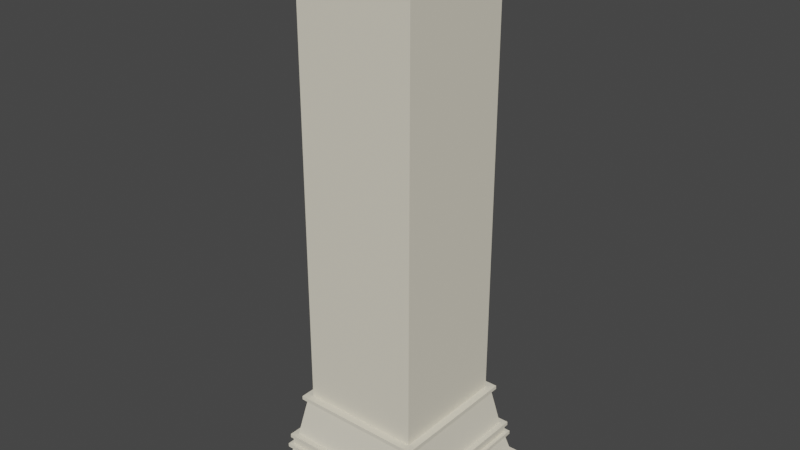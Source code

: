 # Source: StandPillarFlat.blend  (saved by Blender 3.4.6; exported with 4.5.12 LTS)
import bpy
from mathutils import Matrix  # noqa: F401  (used for matrix-valued properties, if any)

bpy.ops.wm.read_factory_settings(use_empty=True)
scene = bpy.context.scene
scene.name = 'Scene'

# ---- collections
col_collection = bpy.data.collections.new('Collection'); scene.collection.children.link(col_collection)

# ---- materials (node trees are filled in below, after node groups)
mat_plaster = bpy.data.materials.new('Plaster')
mat_plaster.alpha_threshold = 0.0
mat_plaster.use_transparent_shadow = False
mat_plaster.roughness = 0.5
mat_plaster.line_color = (0.0, 0.0, 0.0, 1.0)

# ---- material node trees
mat_plaster.use_nodes = True; mat_plaster.node_tree.nodes.clear()
_N = mat_plaster.node_tree.nodes; _L = mat_plaster.node_tree.links
n0 = _N.new('ShaderNodeOutputMaterial'); n0.name = 'Material Output'; n0.location = (300, 300)
n1 = _N.new('ShaderNodeBsdfPrincipled'); n1.name = 'Principled BSDF'; n1.location = (10, 300)
n1.distribution = 'GGX'
n1.subsurface_method = 'RANDOM_WALK_SKIN'
n1.inputs[0].default_value = (0.8, 0.7496, 0.6098, 1.0)
n1.inputs[2].default_value = 0.789
n1.inputs[3].default_value = 1.45
n1.inputs[27].default_value = (0.0, 0.0, 0.0, 1.0)
n1.inputs[28].default_value = 1.0
_L.new(n1.outputs[0], n0.inputs[0])
n0.is_active_output = True

# ---- world
world_world = bpy.data.worlds.new('World'); scene.world = world_world
world_world.use_nodes = True; world_world.node_tree.nodes.clear()
_N = world_world.node_tree.nodes; _L = world_world.node_tree.links
n0 = _N.new('ShaderNodeOutputWorld'); n0.name = 'World Output'; n0.location = (300, 300)
n1 = _N.new('ShaderNodeBackground'); n1.name = 'Background'; n1.location = (10, 300)
n1.inputs[0].default_value = (0.05088, 0.05088, 0.05088, 1.0)
_L.new(n1.outputs[0], n0.inputs[0])
n0.is_active_output = True
world_world.color = (0.05088, 0.05088, 0.05088)
world_world.use_sun_shadow = False
world_world.sun_shadow_jitter_overblur = 0.0

# ---- meshes
me_cube = bpy.data.meshes.new('Cube')
me_cube.from_pydata([(7.33e-09, 0.2244, 0.0216), (7.33e-09, 0.204, 0.1032), (0.255, 0.255, 0.0216), (0.255, 0.255, 0.001196), (0.2244, 2.546e-07, 0.0216), (0.204, 2.546e-07, 0.1032), (0.255, 2.546e-07, 0.0216), (0.255, 2.546e-07, 0.001196), (0.204, 0.204, 0.1032), (0.2244, 0.2244, 0.0216), (7.33e-09, 0.255, 0.001196), (7.33e-09, 0.255, 0.0216), (7.33e-09, 0.204, 0.1134), (0.204, 2.546e-07, 0.1134), (0.204, 0.204, 0.1134), (0.2142, 2.546e-07, 0.1032), (0.2142, 0.204, 0.1032), (0.2142, 2.546e-07, 0.1134), (0.2142, 0.204, 0.1134), (7.33e-09, 0.2142, 0.1032), (0.204, 0.2142, 0.1032), (7.33e-09, 0.2142, 0.1134), (0.204, 0.2142, 0.1134), (0.2142, 0.2142, 0.1032), (0.2142, 0.2142, 0.1134), (7.33e-09, 0.204, 0.1338), (0.204, 2.546e-07, 0.1338), (0.204, 0.204, 0.1338), (7.33e-09, 0.204, 0.144), (0.204, 2.546e-07, 0.144), (0.1938, 0.1938, 0.144), (0.2091, 2.546e-07, 0.1338), (0.2091, 0.204, 0.1338), (0.2091, 2.546e-07, 0.144), (0.2091, 0.204, 0.144), (7.33e-09, 0.2091, 0.1338), (0.204, 0.2091, 0.1338), (7.33e-09, 0.2091, 0.144), (0.204, 0.2091, 0.144), (0.2091, 0.2091, 0.1338), (0.2091, 0.2091, 0.144), (0.204, 0.204, 0.144), (0.1938, 2.546e-07, 0.144), (7.33e-09, 0.1938, 0.144), (0.1734, 0.1734, 0.2562), (0.1734, 2.546e-07, 0.2562), (7.33e-09, 0.1734, 0.2562), (0.1632, 0.1632, 0.2664), (0.1632, 2.546e-07, 0.2664), (7.33e-09, 0.1632, 0.2664), (0.1734, 0.1836, 0.2562), (7.33e-09, 0.1836, 0.2562), (0.1734, 0.1836, 0.2664), (7.33e-09, 0.1836, 0.2664), (0.1836, 0.1734, 0.2562), (0.1836, 2.546e-07, 0.2562), (0.1836, 0.1734, 0.2664), (0.1836, 2.546e-07, 0.2664), (0.1836, 0.1836, 0.2562), (0.1836, 0.1836, 0.2664), (7.33e-09, 0.1734, 0.2664), (0.1734, 0.1734, 0.2664), (0.1734, 2.546e-07, 0.2664), (0.1632, 0.1632, 1.527), (0.1632, 2.409e-07, 1.527), (7.33e-09, 0.1632, 1.527), (-0.255, 0.255, 0.0216), (-0.255, 0.255, 0.001196), (-0.2244, 2.546e-07, 0.0216), (-0.204, 2.546e-07, 0.1032), (-0.255, 2.546e-07, 0.0216), (-0.255, 2.546e-07, 0.001196), (-0.204, 0.204, 0.1032), (-0.2244, 0.2244, 0.0216), (-0.204, 2.546e-07, 0.1134), (-0.204, 0.204, 0.1134), (-0.2142, 2.546e-07, 0.1032), (-0.2142, 0.204, 0.1032), (-0.2142, 2.546e-07, 0.1134), (-0.2142, 0.204, 0.1134), (-0.204, 0.2142, 0.1032), (-0.204, 0.2142, 0.1134), (-0.2142, 0.2142, 0.1032), (-0.2142, 0.2142, 0.1134), (-0.204, 2.546e-07, 0.1338), (-0.204, 0.204, 0.1338), (-0.204, 2.546e-07, 0.144), (-0.1938, 0.1938, 0.144), (-0.2091, 2.546e-07, 0.1338), (-0.2091, 0.204, 0.1338), (-0.2091, 2.546e-07, 0.144), (-0.2091, 0.204, 0.144), (-0.204, 0.2091, 0.1338), (-0.204, 0.2091, 0.144), (-0.2091, 0.2091, 0.1338), (-0.2091, 0.2091, 0.144), (-0.204, 0.204, 0.144), (-0.1938, 2.546e-07, 0.144), (-0.1734, 0.1734, 0.2562), (-0.1734, 2.546e-07, 0.2562), (-0.1632, 0.1632, 0.2664), (-0.1632, 2.546e-07, 0.2664), (-0.1734, 0.1836, 0.2562), (-0.1734, 0.1836, 0.2664), (-0.1836, 0.1734, 0.2562), (-0.1836, 2.546e-07, 0.2562), (-0.1836, 0.1734, 0.2664), (-0.1836, 2.546e-07, 0.2664), (-0.1836, 0.1836, 0.2562), (-0.1836, 0.1836, 0.2664), (-0.1734, 0.1734, 0.2664), (-0.1734, 2.546e-07, 0.2664), (-0.1632, 0.1632, 1.527), (-0.1632, 2.683e-07, 1.527), (7.33e-09, -0.2244, 0.0216), (7.33e-09, -0.204, 0.1032), (0.255, -0.255, 0.0216), (0.255, -0.255, 0.001196), (0.204, -0.204, 0.1032), (0.2244, -0.2244, 0.0216), (7.33e-09, -0.255, 0.001196), (7.33e-09, -0.255, 0.0216), (7.33e-09, -0.204, 0.1134), (0.204, -0.204, 0.1134), (0.2142, -0.204, 0.1032), (0.2142, -0.204, 0.1134), (7.33e-09, -0.2142, 0.1032), (0.204, -0.2142, 0.1032), (7.33e-09, -0.2142, 0.1134), (0.204, -0.2142, 0.1134), (0.2142, -0.2142, 0.1032), (0.2142, -0.2142, 0.1134), (7.33e-09, -0.204, 0.1338), (0.204, -0.204, 0.1338), (7.33e-09, -0.204, 0.144), (0.1938, -0.1938, 0.144), (0.2091, -0.204, 0.1338), (0.2091, -0.204, 0.144), (7.33e-09, -0.2091, 0.1338), (0.204, -0.2091, 0.1338), (7.33e-09, -0.2091, 0.144), (0.204, -0.2091, 0.144), (0.2091, -0.2091, 0.1338), (0.2091, -0.2091, 0.144), (0.204, -0.204, 0.144), (7.33e-09, -0.1938, 0.144), (0.1734, -0.1734, 0.2562), (7.33e-09, -0.1734, 0.2562), (0.1632, -0.1632, 0.2664), (7.33e-09, -0.1632, 0.2664), (0.1734, -0.1836, 0.2562), (7.33e-09, -0.1836, 0.2562), (0.1734, -0.1836, 0.2664), (7.33e-09, -0.1836, 0.2664), (0.1836, -0.1734, 0.2562), (0.1836, -0.1734, 0.2664), (0.1836, -0.1836, 0.2562), (0.1836, -0.1836, 0.2664), (7.33e-09, -0.1734, 0.2664), (0.1734, -0.1734, 0.2664), (0.1632, -0.1632, 1.527), (7.33e-09, -0.1632, 1.527), (-0.255, -0.255, 0.0216), (-0.255, -0.255, 0.001196), (-0.204, -0.204, 0.1032), (-0.2244, -0.2244, 0.0216), (-0.204, -0.204, 0.1134), (-0.2142, -0.204, 0.1032), (-0.2142, -0.204, 0.1134), (-0.204, -0.2142, 0.1032), (-0.204, -0.2142, 0.1134), (-0.2142, -0.2142, 0.1032), (-0.2142, -0.2142, 0.1134), (-0.204, -0.204, 0.1338), (-0.1938, -0.1938, 0.144), (-0.2091, -0.204, 0.1338), (-0.2091, -0.204, 0.144), (-0.204, -0.2091, 0.1338), (-0.204, -0.2091, 0.144), (-0.2091, -0.2091, 0.1338), (-0.2091, -0.2091, 0.144), (-0.204, -0.204, 0.144), (-0.1734, -0.1734, 0.2562), (-0.1632, -0.1632, 0.2664), (-0.1734, -0.1836, 0.2562), (-0.1734, -0.1836, 0.2664), (-0.1836, -0.1734, 0.2562), (-0.1836, -0.1734, 0.2664), (-0.1836, -0.1836, 0.2562), (-0.1836, -0.1836, 0.2664), (-0.1734, -0.1734, 0.2664), (-0.1632, -0.1632, 1.527)], [], [(3, 2, 6, 7), (9, 0, 1, 8), (2, 11, 0, 9), (6, 2, 9, 4), (4, 9, 8, 5), (10, 11, 2, 3), (16, 8, 20, 23), (15, 16, 18, 17), (5, 8, 16, 15), (14, 13, 17, 18), (20, 19, 21, 22), (20, 22, 24, 23), (12, 14, 22, 21), (18, 16, 23, 24), (8, 1, 19, 20), (14, 18, 24, 22), (14, 12, 25, 27), (13, 14, 27, 26), (27, 25, 35, 36), (41, 29, 33, 34), (31, 32, 34, 33), (32, 27, 36, 39), (26, 27, 32, 31), (36, 35, 37, 38), (36, 38, 40, 39), (34, 32, 39, 40), (28, 41, 38, 37), (41, 34, 40, 38), (30, 43, 46, 44), (30, 42, 29, 41), (43, 30, 41, 28), (42, 30, 44, 45), (48, 47, 63, 64), (50, 51, 53, 52), (44, 46, 51, 50), (52, 61, 56, 59), (60, 61, 52, 53), (55, 54, 56, 57), (56, 54, 58, 59), (61, 62, 57, 56), (50, 52, 59, 58), (45, 44, 54, 55), (44, 50, 58, 54), (49, 47, 61, 60), (47, 48, 62, 61), (47, 49, 65, 63), (67, 71, 70, 66), (73, 72, 1, 0), (66, 73, 0, 11), (70, 68, 73, 66), (68, 69, 72, 73), (10, 67, 66, 11), (77, 82, 80, 72), (76, 78, 79, 77), (69, 76, 77, 72), (75, 79, 78, 74), (80, 81, 21, 19), (80, 82, 83, 81), (12, 21, 81, 75), (79, 83, 82, 77), (72, 80, 19, 1), (75, 81, 83, 79), (75, 85, 25, 12), (74, 84, 85, 75), (85, 92, 35, 25), (96, 91, 90, 86), (88, 90, 91, 89), (89, 94, 92, 85), (84, 88, 89, 85), (92, 93, 37, 35), (92, 94, 95, 93), (91, 95, 94, 89), (28, 37, 93, 96), (96, 93, 95, 91), (87, 98, 46, 43), (87, 96, 86, 97), (43, 28, 96, 87), (97, 99, 98, 87), (101, 113, 112, 100), (102, 103, 53, 51), (98, 102, 51, 46), (103, 109, 106, 110), (60, 53, 103, 110), (105, 107, 106, 104), (106, 109, 108, 104), (110, 106, 107, 111), (102, 108, 109, 103), (99, 105, 104, 98), (98, 104, 108, 102), (49, 60, 110, 100), (100, 110, 111, 101), (100, 112, 65, 49), (117, 7, 6, 116), (119, 118, 115, 114), (116, 119, 114, 121), (6, 4, 119, 116), (4, 5, 118, 119), (120, 117, 116, 121), (124, 130, 127, 118), (15, 17, 125, 124), (5, 15, 124, 118), (123, 125, 17, 13), (127, 129, 128, 126), (127, 130, 131, 129), (122, 128, 129, 123), (125, 131, 130, 124), (118, 127, 126, 115), (123, 129, 131, 125), (123, 133, 132, 122), (13, 26, 133, 123), (133, 139, 138, 132), (144, 137, 33, 29), (31, 33, 137, 136), (136, 142, 139, 133), (26, 31, 136, 133), (139, 141, 140, 138), (139, 142, 143, 141), (137, 143, 142, 136), (134, 140, 141, 144), (144, 141, 143, 137), (135, 146, 147, 145), (135, 144, 29, 42), (145, 134, 144, 135), (42, 45, 146, 135), (48, 64, 160, 148), (150, 152, 153, 151), (146, 150, 151, 147), (152, 157, 155, 159), (158, 153, 152, 159), (55, 57, 155, 154), (155, 157, 156, 154), (159, 155, 57, 62), (150, 156, 157, 152), (45, 55, 154, 146), (146, 154, 156, 150), (149, 158, 159, 148), (148, 159, 62, 48), (148, 160, 161, 149), (163, 162, 70, 71), (165, 114, 115, 164), (162, 121, 114, 165), (70, 162, 165, 68), (68, 165, 164, 69), (120, 121, 162, 163), (167, 164, 169, 171), (76, 167, 168, 78), (69, 164, 167, 76), (166, 74, 78, 168), (169, 126, 128, 170), (169, 170, 172, 171), (122, 166, 170, 128), (168, 167, 171, 172), (164, 115, 126, 169), (166, 168, 172, 170), (166, 122, 132, 173), (74, 166, 173, 84), (173, 132, 138, 177), (181, 86, 90, 176), (88, 175, 176, 90), (175, 173, 177, 179), (84, 173, 175, 88), (177, 138, 140, 178), (177, 178, 180, 179), (176, 175, 179, 180), (134, 181, 178, 140), (181, 176, 180, 178), (174, 145, 147, 182), (174, 97, 86, 181), (145, 174, 181, 134), (97, 174, 182, 99), (101, 183, 191, 113), (184, 151, 153, 185), (182, 147, 151, 184), (185, 190, 187, 189), (158, 190, 185, 153), (105, 186, 187, 107), (187, 186, 188, 189), (190, 111, 107, 187), (184, 185, 189, 188), (99, 182, 186, 105), (182, 184, 188, 186), (149, 183, 190, 158), (183, 101, 111, 190), (183, 149, 161, 191)])
_uv = me_cube.uv_layers.new(name='UVMap')
_uv.uv.foreach_set('vector', [0.375, 0.25, 0.625, 0.25, 0.625, 0.375, 0.375, 0.375, 0.875, 0.75, 0.875, 0.625, 0.875, 0.625, 0.875, 0.75, 0.875, 0.75, 0.875, 0.625, 0.875, 0.625, 0.875, 0.75, 0.625, 0.375, 0.625, 0.25, 0.625, 0.25, 0.625, 0.375, 0.625, 0.375, 0.625, 0.25, 0.625, 0.25, 0.625, 0.375, 0.625, 0.625, 0.875, 0.625, 0.875, 0.75, 0.625, 0.75, 0.625, 0.25, 0.625, 0.25, 0.625, 0.25, 0.625, 0.25, 0.625, 0.375, 0.625, 0.25, 0.625, 0.25, 0.625, 0.375, 0.625, 0.375, 0.625, 0.25, 0.625, 0.25, 0.625, 0.375, 0.375, 0.5, 0.25, 0.5, 0.25, 0.5, 0.375, 0.5, 0.875, 0.75, 0.875, 0.625, 0.875, 0.625, 0.875, 0.75, 0.875, 0.75, 0.875, 0.75, 0.875, 0.75, 0.875, 0.75, 0.375, 0.625, 0.375, 0.5, 0.375, 0.5, 0.375, 0.625, 0.625, 0.25, 0.625, 0.25, 0.625, 0.25, 0.625, 0.25, 0.875, 0.75, 0.875, 0.625, 0.875, 0.625, 0.875, 0.75, 0.375, 0.5, 0.375, 0.5, 0.375, 0.5, 0.375, 0.5, 0.375, 0.5, 0.375, 0.625, 0.375, 0.625, 0.375, 0.5, 0.25, 0.5, 0.375, 0.5, 0.375, 0.5, 0.25, 0.5, 0.375, 0.5, 0.375, 0.625, 0.375, 0.625, 0.375, 0.5, 0.0, 0.0, 0.0, 0.0, 0.0, 0.0, 0.0, 0.0, 0.25, 0.5, 0.375, 0.5, 0.375, 0.5, 0.25, 0.5, 0.375, 0.5, 0.375, 0.5, 0.375, 0.5, 0.375, 0.5, 0.25, 0.5, 0.375, 0.5, 0.375, 0.5, 0.25, 0.5, 0.375, 0.5, 0.375, 0.625, 0.375, 0.625, 0.375, 0.5, 0.375, 0.5, 0.375, 0.5, 0.375, 0.5, 0.375, 0.5, 0.375, 0.5, 0.375, 0.5, 0.375, 0.5, 0.375, 0.5, 0.0, 0.0, 0.0, 0.0, 0.0, 0.0, 0.0, 0.0, 0.0, 0.0, 0.0, 0.0, 0.0, 0.0, 0.0, 0.0, 0.0, 0.0, 0.0, 0.0, 0.0, 0.0, 0.0, 0.0, 0.0, 0.0, 0.0, 0.0, 0.0, 0.0, 0.0, 0.0, 0.0, 0.0, 0.0, 0.0, 0.0, 0.0, 0.0, 0.0, 0.0, 0.0, 0.0, 0.0, 0.0, 0.0, 0.0, 0.0, 0.0, 0.0, 0.0, 0.0, 0.0, 0.0, 0.0, 0.0, 0.0, 0.0, 0.0, 0.0, 0.0, 0.0, 0.0, 0.0, 0.0, 0.0, 0.0, 0.0, 0.0, 0.0, 0.0, 0.0, 0.0, 0.0, 0.0, 0.0, 0.0, 0.0, 0.0, 0.0, 0.0, 0.0, 0.0, 0.0, 0.0, 0.0, 0.0, 0.0, 0.0, 0.0, 0.0, 0.0, 0.0, 0.0, 0.0, 0.0, 0.0, 0.0, 0.0, 0.0, 0.0, 0.0, 0.0, 0.0, 0.0, 0.0, 0.0, 0.0, 0.0, 0.0, 0.0, 0.0, 0.0, 0.0, 0.0, 0.0, 0.0, 0.0, 0.0, 0.0, 0.0, 0.0, 0.0, 0.0, 0.0, 0.0, 0.0, 0.0, 0.0, 0.0, 0.0, 0.0, 0.0, 0.0, 0.0, 0.0, 0.0, 0.0, 0.0, 0.0, 0.0, 0.0, 0.0, 0.0, 0.0, 0.0, 0.0, 0.0, 0.0, 0.0, 0.0, 0.0, 0.0, 0.0, 0.0, 0.0, 0.0, 0.0, 0.0, 0.0, 0.375, 0.25, 0.375, 0.375, 0.625, 0.375, 0.625, 0.25, 0.875, 0.75, 0.875, 0.75, 0.875, 0.625, 0.875, 0.625, 0.875, 0.75, 0.875, 0.75, 0.875, 0.625, 0.875, 0.625, 0.625, 0.375, 0.625, 0.375, 0.625, 0.25, 0.625, 0.25, 0.625, 0.375, 0.625, 0.375, 0.625, 0.25, 0.625, 0.25, 0.625, 0.625, 0.625, 0.75, 0.875, 0.75, 0.875, 0.625, 0.625, 0.25, 0.625, 0.25, 0.625, 0.25, 0.625, 0.25, 0.625, 0.375, 0.625, 0.375, 0.625, 0.25, 0.625, 0.25, 0.625, 0.375, 0.625, 0.375, 0.625, 0.25, 0.625, 0.25, 0.375, 0.5, 0.375, 0.5, 0.25, 0.5, 0.25, 0.5, 0.875, 0.75, 0.875, 0.75, 0.875, 0.625, 0.875, 0.625, 0.875, 0.75, 0.875, 0.75, 0.875, 0.75, 0.875, 0.75, 0.375, 0.625, 0.375, 0.625, 0.375, 0.5, 0.375, 0.5, 0.625, 0.25, 0.625, 0.25, 0.625, 0.25, 0.625, 0.25, 0.875, 0.75, 0.875, 0.75, 0.875, 0.625, 0.875, 0.625, 0.375, 0.5, 0.375, 0.5, 0.375, 0.5, 0.375, 0.5, 0.375, 0.5, 0.375, 0.5, 0.375, 0.625, 0.375, 0.625, 0.25, 0.5, 0.25, 0.5, 0.375, 0.5, 0.375, 0.5, 0.375, 0.5, 0.375, 0.5, 0.375, 0.625, 0.375, 0.625, 0.0, 0.0, 0.0, 0.0, 0.0, 0.0, 0.0, 0.0, 0.25, 0.5, 0.25, 0.5, 0.375, 0.5, 0.375, 0.5, 0.375, 0.5, 0.375, 0.5, 0.375, 0.5, 0.375, 0.5, 0.25, 0.5, 0.25, 0.5, 0.375, 0.5, 0.375, 0.5, 0.375, 0.5, 0.375, 0.5, 0.375, 0.625, 0.375, 0.625, 0.375, 0.5, 0.375, 0.5, 0.375, 0.5, 0.375, 0.5, 0.375, 0.5, 0.375, 0.5, 0.375, 0.5, 0.375, 0.5, 0.0, 0.0, 0.0, 0.0, 0.0, 0.0, 0.0, 0.0, 0.0, 0.0, 0.0, 0.0, 0.0, 0.0, 0.0, 0.0, 0.0, 0.0, 0.0, 0.0, 0.0, 0.0, 0.0, 0.0, 0.0, 0.0, 0.0, 0.0, 0.0, 0.0, 0.0, 0.0, 0.0, 0.0, 0.0, 0.0, 0.0, 0.0, 0.0, 0.0, 0.0, 0.0, 0.0, 0.0, 0.0, 0.0, 0.0, 0.0, 0.0, 0.0, 0.0, 0.0, 0.0, 0.0, 0.0, 0.0, 0.0, 0.0, 0.0, 0.0, 0.0, 0.0, 0.0, 0.0, 0.0, 0.0, 0.0, 0.0, 0.0, 0.0, 0.0, 0.0, 0.0, 0.0, 0.0, 0.0, 0.0, 0.0, 0.0, 0.0, 0.0, 0.0, 0.0, 0.0, 0.0, 0.0, 0.0, 0.0, 0.0, 0.0, 0.0, 0.0, 0.0, 0.0, 0.0, 0.0, 0.0, 0.0, 0.0, 0.0, 0.0, 0.0, 0.0, 0.0, 0.0, 0.0, 0.0, 0.0, 0.0, 0.0, 0.0, 0.0, 0.0, 0.0, 0.0, 0.0, 0.0, 0.0, 0.0, 0.0, 0.0, 0.0, 0.0, 0.0, 0.0, 0.0, 0.0, 0.0, 0.0, 0.0, 0.0, 0.0, 0.0, 0.0, 0.0, 0.0, 0.0, 0.0, 0.0, 0.0, 0.0, 0.0, 0.0, 0.0, 0.0, 0.0, 0.0, 0.0, 0.0, 0.0, 0.0, 0.0, 0.0, 0.0, 0.0, 0.0, 0.0, 0.0, 0.0, 0.0, 0.375, 0.25, 0.375, 0.375, 0.625, 0.375, 0.625, 0.25, 0.875, 0.75, 0.875, 0.75, 0.875, 0.625, 0.875, 0.625, 0.875, 0.75, 0.875, 0.75, 0.875, 0.625, 0.875, 0.625, 0.625, 0.375, 0.625, 0.375, 0.625, 0.25, 0.625, 0.25, 0.625, 0.375, 0.625, 0.375, 0.625, 0.25, 0.625, 0.25, 0.625, 0.625, 0.625, 0.75, 0.875, 0.75, 0.875, 0.625, 0.625, 0.25, 0.625, 0.25, 0.625, 0.25, 0.625, 0.25, 0.625, 0.375, 0.625, 0.375, 0.625, 0.25, 0.625, 0.25, 0.625, 0.375, 0.625, 0.375, 0.625, 0.25, 0.625, 0.25, 0.375, 0.5, 0.375, 0.5, 0.25, 0.5, 0.25, 0.5, 0.875, 0.75, 0.875, 0.75, 0.875, 0.625, 0.875, 0.625, 0.875, 0.75, 0.875, 0.75, 0.875, 0.75, 0.875, 0.75, 0.375, 0.625, 0.375, 0.625, 0.375, 0.5, 0.375, 0.5, 0.625, 0.25, 0.625, 0.25, 0.625, 0.25, 0.625, 0.25, 0.875, 0.75, 0.875, 0.75, 0.875, 0.625, 0.875, 0.625, 0.375, 0.5, 0.375, 0.5, 0.375, 0.5, 0.375, 0.5, 0.375, 0.5, 0.375, 0.5, 0.375, 0.625, 0.375, 0.625, 0.25, 0.5, 0.25, 0.5, 0.375, 0.5, 0.375, 0.5, 0.375, 0.5, 0.375, 0.5, 0.375, 0.625, 0.375, 0.625, 0.0, 0.0, 0.0, 0.0, 0.0, 0.0, 0.0, 0.0, 0.25, 0.5, 0.25, 0.5, 0.375, 0.5, 0.375, 0.5, 0.375, 0.5, 0.375, 0.5, 0.375, 0.5, 0.375, 0.5, 0.25, 0.5, 0.25, 0.5, 0.375, 0.5, 0.375, 0.5, 0.375, 0.5, 0.375, 0.5, 0.375, 0.625, 0.375, 0.625, 0.375, 0.5, 0.375, 0.5, 0.375, 0.5, 0.375, 0.5, 0.375, 0.5, 0.375, 0.5, 0.375, 0.5, 0.375, 0.5, 0.0, 0.0, 0.0, 0.0, 0.0, 0.0, 0.0, 0.0, 0.0, 0.0, 0.0, 0.0, 0.0, 0.0, 0.0, 0.0, 0.0, 0.0, 0.0, 0.0, 0.0, 0.0, 0.0, 0.0, 0.0, 0.0, 0.0, 0.0, 0.0, 0.0, 0.0, 0.0, 0.0, 0.0, 0.0, 0.0, 0.0, 0.0, 0.0, 0.0, 0.0, 0.0, 0.0, 0.0, 0.0, 0.0, 0.0, 0.0, 0.0, 0.0, 0.0, 0.0, 0.0, 0.0, 0.0, 0.0, 0.0, 0.0, 0.0, 0.0, 0.0, 0.0, 0.0, 0.0, 0.0, 0.0, 0.0, 0.0, 0.0, 0.0, 0.0, 0.0, 0.0, 0.0, 0.0, 0.0, 0.0, 0.0, 0.0, 0.0, 0.0, 0.0, 0.0, 0.0, 0.0, 0.0, 0.0, 0.0, 0.0, 0.0, 0.0, 0.0, 0.0, 0.0, 0.0, 0.0, 0.0, 0.0, 0.0, 0.0, 0.0, 0.0, 0.0, 0.0, 0.0, 0.0, 0.0, 0.0, 0.0, 0.0, 0.0, 0.0, 0.0, 0.0, 0.0, 0.0, 0.0, 0.0, 0.0, 0.0, 0.0, 0.0, 0.0, 0.0, 0.0, 0.0, 0.0, 0.0, 0.0, 0.0, 0.0, 0.0, 0.0, 0.0, 0.0, 0.0, 0.0, 0.0, 0.0, 0.0, 0.0, 0.0, 0.0, 0.0, 0.0, 0.0, 0.0, 0.0, 0.0, 0.0, 0.0, 0.0, 0.0, 0.0, 0.0, 0.0, 0.0, 0.0, 0.0, 0.0, 0.375, 0.25, 0.625, 0.25, 0.625, 0.375, 0.375, 0.375, 0.875, 0.75, 0.875, 0.625, 0.875, 0.625, 0.875, 0.75, 0.875, 0.75, 0.875, 0.625, 0.875, 0.625, 0.875, 0.75, 0.625, 0.375, 0.625, 0.25, 0.625, 0.25, 0.625, 0.375, 0.625, 0.375, 0.625, 0.25, 0.625, 0.25, 0.625, 0.375, 0.625, 0.625, 0.875, 0.625, 0.875, 0.75, 0.625, 0.75, 0.625, 0.25, 0.625, 0.25, 0.625, 0.25, 0.625, 0.25, 0.625, 0.375, 0.625, 0.25, 0.625, 0.25, 0.625, 0.375, 0.625, 0.375, 0.625, 0.25, 0.625, 0.25, 0.625, 0.375, 0.375, 0.5, 0.25, 0.5, 0.25, 0.5, 0.375, 0.5, 0.875, 0.75, 0.875, 0.625, 0.875, 0.625, 0.875, 0.75, 0.875, 0.75, 0.875, 0.75, 0.875, 0.75, 0.875, 0.75, 0.375, 0.625, 0.375, 0.5, 0.375, 0.5, 0.375, 0.625, 0.625, 0.25, 0.625, 0.25, 0.625, 0.25, 0.625, 0.25, 0.875, 0.75, 0.875, 0.625, 0.875, 0.625, 0.875, 0.75, 0.375, 0.5, 0.375, 0.5, 0.375, 0.5, 0.375, 0.5, 0.375, 0.5, 0.375, 0.625, 0.375, 0.625, 0.375, 0.5, 0.25, 0.5, 0.375, 0.5, 0.375, 0.5, 0.25, 0.5, 0.375, 0.5, 0.375, 0.625, 0.375, 0.625, 0.375, 0.5, 0.0, 0.0, 0.0, 0.0, 0.0, 0.0, 0.0, 0.0, 0.25, 0.5, 0.375, 0.5, 0.375, 0.5, 0.25, 0.5, 0.375, 0.5, 0.375, 0.5, 0.375, 0.5, 0.375, 0.5, 0.25, 0.5, 0.375, 0.5, 0.375, 0.5, 0.25, 0.5, 0.375, 0.5, 0.375, 0.625, 0.375, 0.625, 0.375, 0.5, 0.375, 0.5, 0.375, 0.5, 0.375, 0.5, 0.375, 0.5, 0.375, 0.5, 0.375, 0.5, 0.375, 0.5, 0.375, 0.5, 0.0, 0.0, 0.0, 0.0, 0.0, 0.0, 0.0, 0.0, 0.0, 0.0, 0.0, 0.0, 0.0, 0.0, 0.0, 0.0, 0.0, 0.0, 0.0, 0.0, 0.0, 0.0, 0.0, 0.0, 0.0, 0.0, 0.0, 0.0, 0.0, 0.0, 0.0, 0.0, 0.0, 0.0, 0.0, 0.0, 0.0, 0.0, 0.0, 0.0, 0.0, 0.0, 0.0, 0.0, 0.0, 0.0, 0.0, 0.0, 0.0, 0.0, 0.0, 0.0, 0.0, 0.0, 0.0, 0.0, 0.0, 0.0, 0.0, 0.0, 0.0, 0.0, 0.0, 0.0, 0.0, 0.0, 0.0, 0.0, 0.0, 0.0, 0.0, 0.0, 0.0, 0.0, 0.0, 0.0, 0.0, 0.0, 0.0, 0.0, 0.0, 0.0, 0.0, 0.0, 0.0, 0.0, 0.0, 0.0, 0.0, 0.0, 0.0, 0.0, 0.0, 0.0, 0.0, 0.0, 0.0, 0.0, 0.0, 0.0, 0.0, 0.0, 0.0, 0.0, 0.0, 0.0, 0.0, 0.0, 0.0, 0.0, 0.0, 0.0, 0.0, 0.0, 0.0, 0.0, 0.0, 0.0, 0.0, 0.0, 0.0, 0.0, 0.0, 0.0, 0.0, 0.0, 0.0, 0.0, 0.0, 0.0, 0.0, 0.0, 0.0, 0.0, 0.0, 0.0, 0.0, 0.0, 0.0, 0.0, 0.0, 0.0, 0.0, 0.0, 0.0, 0.0, 0.0, 0.0, 0.0, 0.0, 0.0, 0.0, 0.0, 0.0, 0.0, 0.0, 0.0, 0.0, 0.0, 0.0])
me_cube.materials.append(mat_plaster)
me_cube.use_mirror_vertex_groups = False
me_cube.update()

# ---- objects
ob_cube = bpy.data.objects.new('Cube', me_cube)

# ---- transforms, parenting, visibility, modifiers, constraints
ob_cube.location = (0.0, 0.0, 0.0)
ob_cube.lock_rotations_4d = False
ob_cube.empty_display_type = 'ARROWS'
ob_cube.lineart.crease_threshold = 0.0

# ---- collection membership
col_collection.objects.link(ob_cube)

# ---- scene / render settings (as saved in the file)
scene.frame_start = 1; scene.frame_end = 250; scene.frame_set(0)
scene.render.engine = 'BLENDER_EEVEE_NEXT'
scene.cycles.sampling_pattern = 'TABULATED_SOBOL'
scene.cycles.use_light_tree = False
scene.view_settings.view_transform = 'Filmic'
bpy.context.view_layer.update()

# ---- added for rendering (the .blend has no active camera and no usable light): camera, sun
cam_auto = bpy.data.cameras.new('AutoCamera')
cam_auto.lens = 50.0
cam_auto.sensor_width = 36.0
cam_auto.clip_end = 1000.0
ob_auto_camera = bpy.data.objects.new('AutoCamera', cam_auto)
scene.collection.objects.link(ob_auto_camera)
ob_auto_camera.location = (1.56158, -1.8739, 2.01341)
ob_auto_camera.rotation_euler = (1.09748, -7.21219e-08, 0.694738)
scene.camera = ob_auto_camera
light_auto_sun = bpy.data.lights.new('AutoSun', 'SUN')
light_auto_sun.energy = 3.0
light_auto_sun.angle = 0.0523599
ob_auto_sun = bpy.data.objects.new('AutoSun', light_auto_sun)
scene.collection.objects.link(ob_auto_sun)
ob_auto_sun.rotation_euler = (0.872665, 0.174533, 0.523599)
bpy.context.view_layer.update()
